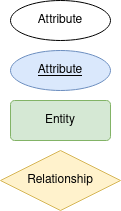

The diagram above was exported from draw.io. Its source (the exported page's mxGraphModel, read from the mxfile embedded in the PNG):
<mxGraphModel dx="1422" dy="771" grid="1" gridSize="10" guides="1" tooltips="1" connect="1" arrows="1" fold="1" page="1" pageScale="1" pageWidth="827" pageHeight="1169" math="0" shadow="0">
  <root>
    <mxCell id="0" />
    <mxCell id="1" parent="0" />
    <mxCell id="UjdAPaIqJffF6X7hFuhy-1" value="Attribute" style="ellipse;whiteSpace=wrap;html=1;align=center;fontStyle=4;fillColor=#dae8fc;strokeColor=#6c8ebf;" vertex="1" parent="1">
      <mxGeometry x="80" y="320" width="100" height="40" as="geometry" />
    </mxCell>
    <mxCell id="UjdAPaIqJffF6X7hFuhy-2" value="Entity" style="rounded=1;arcSize=10;whiteSpace=wrap;html=1;align=center;fillColor=#d5e8d4;strokeColor=#82b366;" vertex="1" parent="1">
      <mxGeometry x="80" y="370" width="100" height="40" as="geometry" />
    </mxCell>
    <mxCell id="UjdAPaIqJffF6X7hFuhy-3" value="Relationship" style="shape=rhombus;perimeter=rhombusPerimeter;whiteSpace=wrap;html=1;align=center;fillColor=#fff2cc;strokeColor=#d6b656;" vertex="1" parent="1">
      <mxGeometry x="70" y="420" width="120" height="60" as="geometry" />
    </mxCell>
    <mxCell id="UjdAPaIqJffF6X7hFuhy-4" value="Attribute" style="ellipse;whiteSpace=wrap;html=1;align=center;" vertex="1" parent="1">
      <mxGeometry x="80" y="270" width="100" height="40" as="geometry" />
    </mxCell>
  </root>
</mxGraphModel>